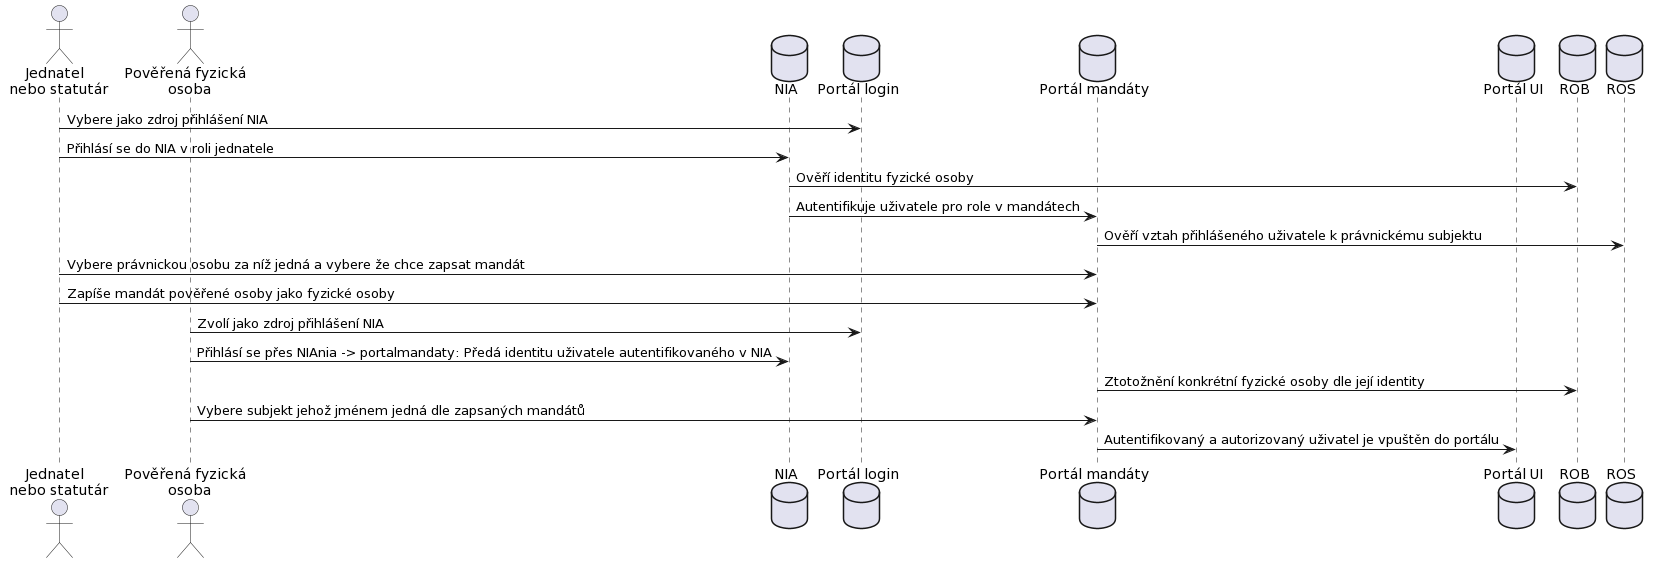

The diagram above was rendered by PlantUML. Its source (embedded in the PNG):
@startuml
ACTOR "Jednatel \n nebo statutár" as jednatel
ACTOR "Pověřená fyzická \n osoba" as uzivatel
DATABASE "NIA" as nia
DATABASE "Portál login" as portallogin
DATABASE "Portál mandáty" as portalmandaty
DATABASE "Portál UI" as portalui
DATABASE "ROB" as rob
DATABASE "ROS" as ros
jednatel -> portallogin: Vybere jako zdroj přihlášení NIA
jednatel -> nia: Přihlásí se do NIA v roli jednatele
nia -> rob: Ověří identitu fyzické osoby
nia -> portalmandaty: Autentifikuje uživatele pro role v mandátech
portalmandaty -> ros: Ověří vztah přihlášeného uživatele k právnickému subjektu
jednatel -> portalmandaty: Vybere právnickou osobu za níž jedná a vybere že chce zapsat mandát
jednatel -> portalmandaty: Zapíše mandát pověřené osoby jako fyzické osoby
uzivatel -> portallogin: Zvolí jako zdroj přihlášení NIA
uzivatel -> nia: Přihlásí se přes NIAnia -> portalmandaty: Předá identitu uživatele autentifikovaného v NIA
portalmandaty -> rob: Ztotožnění konkrétní fyzické osoby dle její identity
uzivatel -> portalmandaty: Vybere subjekt jehož jménem jedná dle zapsaných mandátů
portalmandaty -> portalui: Autentifikovaný a autorizovaný uživatel je vpuštěn do portálu
@enduml